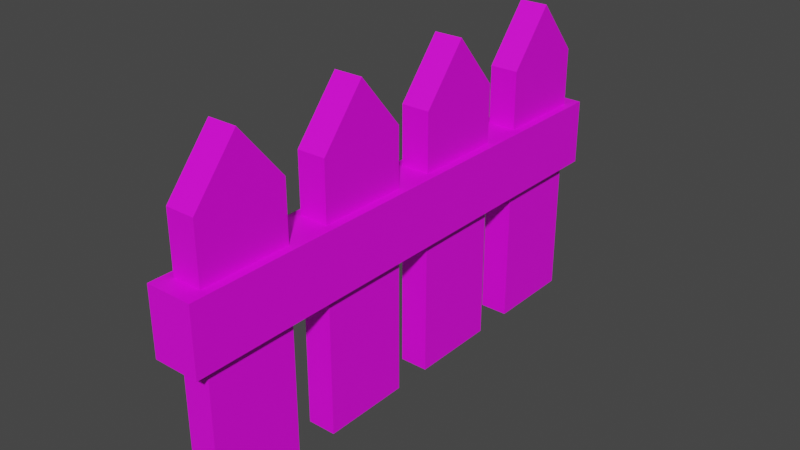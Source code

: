 # Source: barrierre.blend  (saved by Blender 3.6.13; exported with 4.5.12 LTS)
import bpy
from mathutils import Matrix  # noqa: F401  (used for matrix-valued properties, if any)

bpy.ops.wm.read_factory_settings(use_empty=True)
scene = bpy.context.scene
scene.name = 'Scene'

# ---- collections
col_collection = bpy.data.collections.new('Collection'); scene.collection.children.link(col_collection)

# ---- images (referenced by path relative to the original .blend; pixels are not part of the script)
import os
ASSET_DIR = os.environ.get("B2B_ASSET_DIR", "")  # directory of the original .blend (textures are referenced by path, not embedded)
HERE = os.path.dirname(os.path.abspath(__file__))  # packed textures are extracted next to this script under _unpacked/

def load_image(name, relpath, width, height, colorspace="sRGB"):
    """Load a texture the original file referenced (path relative to the .blend, or extracted next to this script)."""
    p = next((c for c in (os.path.join(HERE, relpath), os.path.join(ASSET_DIR, relpath)) if relpath and os.path.exists(c)), "")
    if p:
        img = bpy.data.images.load(p, check_existing=True)
        img.name = name
    else:  # same state as the original file: an image datablock whose file is absent (Cycles renders it pink)
        img = bpy.data.images.new(name, width, height)
        img.source = "FILE"
        img.filepath = "//" + (relpath or name)
    img.colorspace_settings.name = colorspace
    return img
img_paletteblender_png_001 = load_image('paletteBlender.png.001', 'paletteBlender.png', 1024, 1024, 'sRGB')

# ---- materials (node trees are filled in below, after node groups)
mat_material_001 = bpy.data.materials.new('Material.001')
mat_material_001.use_transparent_shadow = False

# ---- material node trees
mat_material_001.use_nodes = True; mat_material_001.node_tree.nodes.clear()
_N = mat_material_001.node_tree.nodes; _L = mat_material_001.node_tree.links
n0 = _N.new('ShaderNodeBsdfPrincipled'); n0.name = 'Principled BSDF'; n0.location = (10, 300)
n0.distribution = 'GGX'
n0.subsurface_method = 'RANDOM_WALK_SKIN'
n0.inputs[3].default_value = 1.45
n0.inputs[27].default_value = (0.0, 0.0, 0.0, 1.0)
n0.inputs[28].default_value = 1.0
n1 = _N.new('ShaderNodeOutputMaterial'); n1.name = 'Material Output'; n1.location = (300, 300)
n2 = _N.new('ShaderNodeTexImage'); n2.name = 'Image Texture'; n2.location = (-496, 126)
n2.image = img_paletteblender_png_001
_L.new(n0.outputs[0], n1.inputs[0])
_L.new(n2.outputs[0], n0.inputs[0])
n1.is_active_output = True

# ---- world
world_world = bpy.data.worlds.new('World'); scene.world = world_world
world_world.use_nodes = True; world_world.node_tree.nodes.clear()
_N = world_world.node_tree.nodes; _L = world_world.node_tree.links
n0 = _N.new('ShaderNodeOutputWorld'); n0.name = 'World Output'; n0.location = (300, 300)
n1 = _N.new('ShaderNodeBackground'); n1.name = 'Background'; n1.location = (10, 300)
n1.inputs[0].default_value = (0.05088, 0.05088, 0.05088, 1.0)
_L.new(n1.outputs[0], n0.inputs[0])
n0.is_active_output = True
world_world.color = (0.05088, 0.05088, 0.05088)
world_world.use_sun_shadow = False
world_world.sun_shadow_jitter_overblur = 0.0

# ---- meshes
me_cube_005 = bpy.data.meshes.new('Cube.005')
me_cube_005.from_pydata([(-1.0, -1.0, -1.0), (-1.0, -1.0, 1.0), (-1.0, 1.0, -1.0), (-1.0, 1.0, 1.0), (1.0, -1.0, -1.0), (1.0, -1.0, 1.0), (1.0, 1.0, -1.0), (1.0, 1.0, 1.0), (-0.6238, -0.9319, -5.251), (-0.6238, -0.9319, 2.763), (-0.6238, -0.5832, -5.251), (-0.6238, -0.5832, 2.763), (0.6238, -0.9319, -5.251), (0.6238, -0.9319, 2.763), (0.6238, -0.5832, -5.251), (0.6238, -0.5832, 2.763), (-0.6238, -0.7576, -5.251), (-0.6238, -0.7576, 4.404), (0.6238, -0.7576, -5.251), (0.6238, -0.7576, 4.404), (-0.6238, -0.4202, -5.251), (-0.6238, -0.4202, 2.763), (-0.6238, -0.07143, -5.251), (-0.6238, -0.07143, 2.763), (0.6238, -0.4202, -5.251), (0.6238, -0.4202, 2.763), (0.6238, -0.07143, -5.251), (0.6238, -0.07143, 2.763), (-0.6238, -0.2458, -5.251), (-0.6238, -0.2458, 4.404), (0.6238, -0.2458, -5.251), (0.6238, -0.2458, 4.404), (-0.6238, 0.5912, -5.251), (-0.6238, 0.5912, 2.763), (-0.6238, 0.94, -5.251), (-0.6238, 0.94, 2.763), (0.6238, 0.5912, -5.251), (0.6238, 0.5912, 2.763), (0.6238, 0.94, -5.251), (0.6238, 0.94, 2.763), (-0.6238, 0.7656, -5.251), (-0.6238, 0.7656, 4.404), (0.6238, 0.7656, -5.251), (0.6238, 0.7656, 4.404), (-0.6238, 0.07949, -5.251), (-0.6238, 0.07949, 2.763), (-0.6238, 0.4282, -5.251), (-0.6238, 0.4282, 2.763), (0.6238, 0.07949, -5.251), (0.6238, 0.07949, 2.763), (0.6238, 0.4282, -5.251), (0.6238, 0.4282, 2.763), (-0.6238, 0.2539, -5.251), (-0.6238, 0.2539, 4.404), (0.6238, 0.2539, -5.251), (0.6238, 0.2539, 4.404)], [], [(0, 1, 3, 2), (2, 3, 7, 6), (6, 7, 5, 4), (4, 5, 1, 0), (2, 6, 4, 0), (7, 3, 1, 5), (16, 17, 11, 10), (10, 11, 15, 14), (18, 19, 13, 12), (12, 13, 9, 8), (16, 18, 12, 8), (19, 17, 9, 13), (15, 11, 17, 19), (10, 14, 18, 16), (14, 15, 19, 18), (8, 9, 17, 16), (28, 29, 23, 22), (22, 23, 27, 26), (30, 31, 25, 24), (24, 25, 21, 20), (28, 30, 24, 20), (31, 29, 21, 25), (27, 23, 29, 31), (22, 26, 30, 28), (26, 27, 31, 30), (20, 21, 29, 28), (40, 41, 35, 34), (34, 35, 39, 38), (42, 43, 37, 36), (36, 37, 33, 32), (40, 42, 36, 32), (43, 41, 33, 37), (39, 35, 41, 43), (34, 38, 42, 40), (38, 39, 43, 42), (32, 33, 41, 40), (52, 53, 47, 46), (46, 47, 51, 50), (54, 55, 49, 48), (48, 49, 45, 44), (52, 54, 48, 44), (55, 53, 45, 49), (51, 47, 53, 55), (46, 50, 54, 52), (50, 51, 55, 54), (44, 45, 53, 52)])
_uv = me_cube_005.uv_layers.new(name='UVMap')
_uv.uv.foreach_set('vector', [0.4742, 0.4685, 0.4743, 0.4685, 0.4743, 0.4686, 0.4742, 0.4686, 0.4742, 0.4686, 0.4743, 0.4686, 0.4743, 0.4688, 0.4742, 0.4688, 0.4742, 0.4688, 0.4743, 0.4688, 0.4743, 0.4689, 0.4742, 0.4689, 0.4742, 0.4689, 0.4743, 0.4689, 0.4743, 0.469, 0.4742, 0.469, 0.4741, 0.4688, 0.4742, 0.4688, 0.4742, 0.4689, 0.4741, 0.4689, 0.4743, 0.4688, 0.4744, 0.4688, 0.4744, 0.4689, 0.4743, 0.4689, 0.478, 0.3748, 0.4781, 0.3748, 0.4781, 0.3749, 0.478, 0.3749, 0.478, 0.3749, 0.4781, 0.3749, 0.4781, 0.375, 0.478, 0.375, 0.478, 0.3751, 0.4781, 0.3751, 0.4781, 0.3751, 0.478, 0.3751, 0.478, 0.3751, 0.4781, 0.3751, 0.4781, 0.3752, 0.478, 0.3752, 0.4778, 0.3751, 0.478, 0.3751, 0.478, 0.3751, 0.4778, 0.3751, 0.4781, 0.3751, 0.4782, 0.3751, 0.4782, 0.3751, 0.4781, 0.3751, 0.4781, 0.375, 0.4782, 0.375, 0.4782, 0.3751, 0.4781, 0.3751, 0.4778, 0.375, 0.478, 0.375, 0.478, 0.3751, 0.4778, 0.3751, 0.478, 0.375, 0.4781, 0.375, 0.4781, 0.3751, 0.478, 0.3751, 0.478, 0.3748, 0.4781, 0.3748, 0.4781, 0.3748, 0.478, 0.3748, 0.478, 0.3748, 0.4781, 0.3748, 0.4781, 0.3749, 0.478, 0.3749, 0.478, 0.3749, 0.4781, 0.3749, 0.4781, 0.375, 0.478, 0.375, 0.478, 0.3751, 0.4781, 0.3751, 0.4781, 0.3751, 0.478, 0.3751, 0.478, 0.3751, 0.4781, 0.3751, 0.4781, 0.3752, 0.478, 0.3752, 0.4778, 0.3751, 0.478, 0.3751, 0.478, 0.3751, 0.4778, 0.3751, 0.4781, 0.3751, 0.4782, 0.3751, 0.4782, 0.3751, 0.4781, 0.3751, 0.4781, 0.375, 0.4782, 0.375, 0.4782, 0.3751, 0.4781, 0.3751, 0.4778, 0.375, 0.478, 0.375, 0.478, 0.3751, 0.4778, 0.3751, 0.478, 0.375, 0.4781, 0.375, 0.4781, 0.3751, 0.478, 0.3751, 0.478, 0.3748, 0.4781, 0.3748, 0.4781, 0.3748, 0.478, 0.3748, 0.478, 0.3748, 0.4781, 0.3748, 0.4781, 0.3749, 0.478, 0.3749, 0.478, 0.3749, 0.4781, 0.3749, 0.4781, 0.375, 0.478, 0.375, 0.478, 0.3751, 0.4781, 0.3751, 0.4781, 0.3751, 0.478, 0.3751, 0.478, 0.3751, 0.4781, 0.3751, 0.4781, 0.3752, 0.478, 0.3752, 0.4778, 0.3751, 0.478, 0.3751, 0.478, 0.3751, 0.4778, 0.3751, 0.4781, 0.3751, 0.4782, 0.3751, 0.4782, 0.3751, 0.4781, 0.3751, 0.4781, 0.375, 0.4782, 0.375, 0.4782, 0.3751, 0.4781, 0.3751, 0.4778, 0.375, 0.478, 0.375, 0.478, 0.3751, 0.4778, 0.3751, 0.478, 0.375, 0.4781, 0.375, 0.4781, 0.3751, 0.478, 0.3751, 0.478, 0.3748, 0.4781, 0.3748, 0.4781, 0.3748, 0.478, 0.3748, 0.478, 0.3748, 0.4781, 0.3748, 0.4781, 0.3749, 0.478, 0.3749, 0.478, 0.3749, 0.4781, 0.3749, 0.4781, 0.375, 0.478, 0.375, 0.478, 0.3751, 0.4781, 0.3751, 0.4781, 0.3751, 0.478, 0.3751, 0.478, 0.3751, 0.4781, 0.3751, 0.4781, 0.3752, 0.478, 0.3752, 0.4778, 0.3751, 0.478, 0.3751, 0.478, 0.3751, 0.4778, 0.3751, 0.4781, 0.3751, 0.4782, 0.3751, 0.4782, 0.3751, 0.4781, 0.3751, 0.4781, 0.375, 0.4782, 0.375, 0.4782, 0.3751, 0.4781, 0.3751, 0.4778, 0.375, 0.478, 0.375, 0.478, 0.3751, 0.4778, 0.3751, 0.478, 0.375, 0.4781, 0.375, 0.4781, 0.3751, 0.478, 0.3751, 0.478, 0.3748, 0.4781, 0.3748, 0.4781, 0.3748, 0.478, 0.3748])
me_cube_005.materials.append(mat_material_001)
me_cube_005.update()

# ---- objects
ob_cube_004 = bpy.data.objects.new('Cube.004', me_cube_005)

# ---- transforms, parenting, visibility, modifiers, constraints
ob_cube_004.location = (1.658e-17, -1.158, 1.299)
ob_cube_004.scale = (0.1734, 1.954, 0.2496)

# ---- collection membership
col_collection.objects.link(ob_cube_004)

# ---- scene / render settings (as saved in the file)
scene.frame_start = 1; scene.frame_end = 250; scene.frame_set(1)
scene.render.engine = 'BLENDER_EEVEE_NEXT'
scene.cycles.sampling_pattern = 'TABULATED_SOBOL'
scene.view_settings.view_transform = 'Filmic'
bpy.context.view_layer.update()

# ---- added for rendering (the .blend has no active camera and no usable light): camera, sun
cam_auto = bpy.data.cameras.new('AutoCamera')
cam_auto.lens = 50.0
cam_auto.sensor_width = 36.0
cam_auto.clip_end = 1000.0
ob_auto_camera = bpy.data.objects.new('AutoCamera', cam_auto)
scene.collection.objects.link(ob_auto_camera)
ob_auto_camera.location = (4.26065, -6.27049, 4.60228)
ob_auto_camera.rotation_euler = (1.09748, -7.21219e-08, 0.694738)
scene.camera = ob_auto_camera
light_auto_sun = bpy.data.lights.new('AutoSun', 'SUN')
light_auto_sun.energy = 3.0
light_auto_sun.angle = 0.0523599
ob_auto_sun = bpy.data.objects.new('AutoSun', light_auto_sun)
scene.collection.objects.link(ob_auto_sun)
ob_auto_sun.rotation_euler = (0.872665, 0.174533, 0.523599)
bpy.context.view_layer.update()
